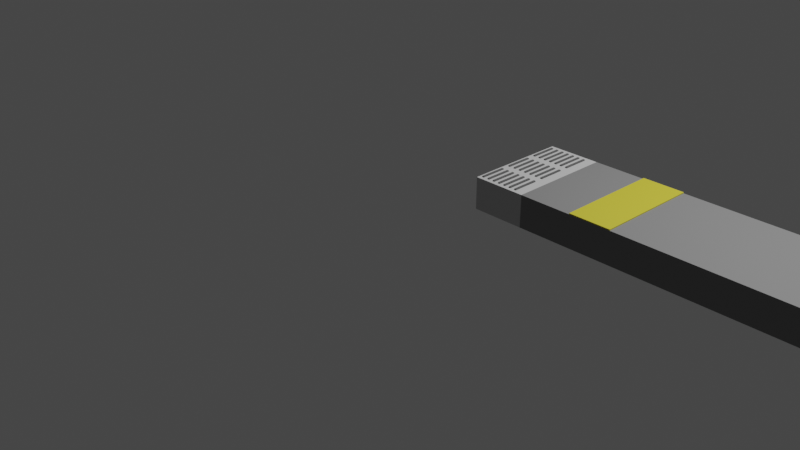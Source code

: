 # Source: S12_platform.blend  (saved by Blender 3.6.11; exported with 4.5.12 LTS)
import bpy
from mathutils import Matrix  # noqa: F401  (used for matrix-valued properties, if any)

bpy.ops.wm.read_factory_settings(use_empty=True)
scene = bpy.context.scene
scene.name = 'Scene'

# ---- collections
col_collection = bpy.data.collections.new('Collection'); scene.collection.children.link(col_collection)

# ---- materials (node trees are filled in below, after node groups)
mat_white = bpy.data.materials.new('White')
mat_white.alpha_threshold = 0.0
mat_white.use_transparent_shadow = False
mat_white.roughness = 0.5
mat_white.line_color = (0.0, 0.0, 0.0, 1.0)
mat_black = bpy.data.materials.new('black')
mat_black.alpha_threshold = 0.0
mat_black.use_transparent_shadow = False
mat_black.roughness = 0.5
mat_black.line_color = (0.0, 0.0, 0.0, 1.0)
mat_material = bpy.data.materials.new('Material')
mat_material.alpha_threshold = 0.0
mat_material.use_transparent_shadow = False
mat_material.roughness = 0.5
mat_material.line_color = (0.0, 0.0, 0.0, 1.0)
mat_yellow = bpy.data.materials.new('Yellow')
mat_yellow.alpha_threshold = 0.0
mat_yellow.use_transparent_shadow = False
mat_yellow.roughness = 0.5
mat_yellow.line_color = (0.0, 0.0, 0.0, 1.0)

# ---- material node trees
mat_white.use_nodes = True; mat_white.node_tree.nodes.clear()
_N = mat_white.node_tree.nodes; _L = mat_white.node_tree.links
n0 = _N.new('ShaderNodeOutputMaterial'); n0.name = 'Material Output'; n0.location = (300, 300)
n1 = _N.new('ShaderNodeBsdfPrincipled'); n1.name = 'Principled BSDF'; n1.location = (10, 300)
n1.distribution = 'GGX'
n1.subsurface_method = 'RANDOM_WALK_SKIN'
n1.inputs[0].default_value = (0.5277, 0.5277, 0.5277, 1.0)
n1.inputs[3].default_value = 1.45
n1.inputs[27].default_value = (0.0, 0.0, 0.0, 1.0)
n1.inputs[28].default_value = 1.0
_L.new(n1.outputs[0], n0.inputs[0])
n0.is_active_output = True
mat_black.use_nodes = True; mat_black.node_tree.nodes.clear()
_N = mat_black.node_tree.nodes; _L = mat_black.node_tree.links
n0 = _N.new('ShaderNodeOutputMaterial'); n0.name = 'Material Output'; n0.location = (300, 300)
n1 = _N.new('ShaderNodeBsdfPrincipled'); n1.name = 'Principled BSDF'; n1.location = (10, 300)
n1.distribution = 'GGX'
n1.subsurface_method = 'RANDOM_WALK_SKIN'
n1.inputs[0].default_value = (0.1, 0.1, 0.1, 1.0)
n1.inputs[3].default_value = 1.45
n1.inputs[27].default_value = (0.0, 0.0, 0.0, 1.0)
n1.inputs[28].default_value = 1.0
_L.new(n1.outputs[0], n0.inputs[0])
n0.is_active_output = True
mat_material.use_nodes = True; mat_material.node_tree.nodes.clear()
_N = mat_material.node_tree.nodes; _L = mat_material.node_tree.links
n0 = _N.new('ShaderNodeOutputMaterial'); n0.name = 'Material Output'; n0.location = (300, 300)
n1 = _N.new('ShaderNodeBsdfPrincipled'); n1.name = 'Principled BSDF'; n1.location = (10, 300)
n1.distribution = 'GGX'
n1.subsurface_method = 'RANDOM_WALK_SKIN'
n1.inputs[0].default_value = (0.2019, 0.2019, 0.2019, 1.0)
n1.inputs[3].default_value = 1.45
n1.inputs[27].default_value = (0.0, 0.0, 0.0, 1.0)
n1.inputs[28].default_value = 1.0
_L.new(n1.outputs[0], n0.inputs[0])
n0.is_active_output = True
mat_yellow.use_nodes = True; mat_yellow.node_tree.nodes.clear()
_N = mat_yellow.node_tree.nodes; _L = mat_yellow.node_tree.links
n0 = _N.new('ShaderNodeOutputMaterial'); n0.name = 'Material Output'; n0.location = (300, 300)
n1 = _N.new('ShaderNodeBsdfPrincipled'); n1.name = 'Principled BSDF'; n1.location = (10, 300)
n1.distribution = 'GGX'
n1.subsurface_method = 'RANDOM_WALK_SKIN'
n1.inputs[0].default_value = (0.5815, 0.5118, 0.03747, 1.0)
n1.inputs[3].default_value = 1.45
n1.inputs[27].default_value = (0.0, 0.0, 0.0, 1.0)
n1.inputs[28].default_value = 1.0
_L.new(n1.outputs[0], n0.inputs[0])
n0.is_active_output = True

# ---- world
world_world = bpy.data.worlds.new('World'); scene.world = world_world
world_world.use_nodes = True; world_world.node_tree.nodes.clear()
_N = world_world.node_tree.nodes; _L = world_world.node_tree.links
n0 = _N.new('ShaderNodeOutputWorld'); n0.name = 'World Output'; n0.location = (300, 300)
n1 = _N.new('ShaderNodeBackground'); n1.name = 'Background'; n1.location = (10, 300)
n1.inputs[0].default_value = (0.05088, 0.05088, 0.05088, 1.0)
_L.new(n1.outputs[0], n0.inputs[0])
n0.is_active_output = True
world_world.color = (0.05088, 0.05088, 0.05088)
world_world.use_sun_shadow = False
world_world.sun_shadow_jitter_overblur = 0.0

# ---- cameras
cam_camera = bpy.data.cameras.new('Camera')
cam_camera.clip_end = 100.0
cam_camera.ortho_scale = 7.314

# ---- lights
light_light = bpy.data.lights.new('Light', 'POINT')
light_light.transmission_factor = 0.0
light_light.energy = 1000.0
light_light.shadow_soft_size = 0.1
light_light.shadow_maximum_resolution = 0.006
light_light.use_absolute_resolution = True

# ---- meshes
me_cube_001 = bpy.data.meshes.new('Cube.001')
me_cube_001.from_pydata([(0.25, 0.5, 0.15), (0.25, 0.5, -0.15), (0.25, -0.5, 0.15), (0.25, -0.5, -0.15), (-0.25, 0.5, 0.15), (-0.25, 0.5, -0.15), (-0.25, -0.5, 0.15), (-0.25, -0.5, -0.15)], [], [(0, 4, 6, 2), (3, 2, 6, 7), (7, 6, 4, 5), (5, 1, 3, 7), (1, 0, 2, 3), (5, 4, 0, 1)])
_uv = me_cube_001.uv_layers.new(name='UVMap')
_uv.uv.foreach_set('vector', [0.625, 0.5, 0.875, 0.5, 0.875, 0.75, 0.625, 0.75, 0.375, 0.75, 0.625, 0.75, 0.625, 1.0, 0.375, 1.0, 0.375, 0.0, 0.625, 0.0, 0.625, 0.25, 0.375, 0.25, 0.125, 0.5, 0.375, 0.5, 0.375, 0.75, 0.125, 0.75, 0.375, 0.5, 0.625, 0.5, 0.625, 0.75, 0.375, 0.75, 0.375, 0.25, 0.625, 0.25, 0.625, 0.5, 0.375, 0.5])
me_cube_001.materials.append(mat_white)
me_cube_001.use_mirror_vertex_groups = False
me_cube_001.update()
me_cube_004 = bpy.data.meshes.new('Cube.004')
me_cube_004.from_pydata([(0.0, 0.125, 0.15), (0.0, 0.125, -0.15), (0.0, -0.125, 0.15), (0.0, -0.125, -0.15), (-0.02, 0.125, 0.15), (-0.02, 0.125, -0.15), (-0.02, -0.125, 0.15), (-0.02, -0.125, -0.15), (0.0, 0.458, 0.15), (0.0, 0.458, -0.15), (0.0, 0.208, 0.15), (0.0, 0.208, -0.15), (-0.02, 0.458, 0.15), (-0.02, 0.458, -0.15), (-0.02, 0.208, 0.15), (-0.02, 0.208, -0.15), (0.0, 0.791, 0.15), (0.0, 0.791, -0.15), (0.0, 0.541, 0.15), (0.0, 0.541, -0.15), (-0.02, 0.791, 0.15), (-0.02, 0.791, -0.15), (-0.02, 0.541, 0.15), (-0.02, 0.541, -0.15), (0.06, 0.125, 0.15), (0.06, 0.125, -0.15), (0.06, -0.125, 0.15), (0.06, -0.125, -0.15), (0.04, 0.125, 0.15), (0.04, 0.125, -0.15), (0.04, -0.125, 0.15), (0.04, -0.125, -0.15), (0.06, 0.458, 0.15), (0.06, 0.458, -0.15), (0.06, 0.208, 0.15), (0.06, 0.208, -0.15), (0.04, 0.458, 0.15), (0.04, 0.458, -0.15), (0.04, 0.208, 0.15), (0.04, 0.208, -0.15), (0.06, 0.791, 0.15), (0.06, 0.791, -0.15), (0.06, 0.541, 0.15), (0.06, 0.541, -0.15), (0.04, 0.791, 0.15), (0.04, 0.791, -0.15), (0.04, 0.541, 0.15), (0.04, 0.541, -0.15), (0.12, 0.125, 0.15), (0.12, 0.125, -0.15), (0.12, -0.125, 0.15), (0.12, -0.125, -0.15), (0.1, 0.125, 0.15), (0.1, 0.125, -0.15), (0.1, -0.125, 0.15), (0.1, -0.125, -0.15), (0.12, 0.458, 0.15), (0.12, 0.458, -0.15), (0.12, 0.208, 0.15), (0.12, 0.208, -0.15), (0.1, 0.458, 0.15), (0.1, 0.458, -0.15), (0.1, 0.208, 0.15), (0.1, 0.208, -0.15), (0.12, 0.791, 0.15), (0.12, 0.791, -0.15), (0.12, 0.541, 0.15), (0.12, 0.541, -0.15), (0.1, 0.791, 0.15), (0.1, 0.791, -0.15), (0.1, 0.541, 0.15), (0.1, 0.541, -0.15), (0.18, 0.125, 0.15), (0.18, 0.125, -0.15), (0.18, -0.125, 0.15), (0.18, -0.125, -0.15), (0.16, 0.125, 0.15), (0.16, 0.125, -0.15), (0.16, -0.125, 0.15), (0.16, -0.125, -0.15), (0.18, 0.458, 0.15), (0.18, 0.458, -0.15), (0.18, 0.208, 0.15), (0.18, 0.208, -0.15), (0.16, 0.458, 0.15), (0.16, 0.458, -0.15), (0.16, 0.208, 0.15), (0.16, 0.208, -0.15), (0.18, 0.791, 0.15), (0.18, 0.791, -0.15), (0.18, 0.541, 0.15), (0.18, 0.541, -0.15), (0.16, 0.791, 0.15), (0.16, 0.791, -0.15), (0.16, 0.541, 0.15), (0.16, 0.541, -0.15), (0.24, 0.125, 0.15), (0.24, 0.125, -0.15), (0.24, -0.125, 0.15), (0.24, -0.125, -0.15), (0.22, 0.125, 0.15), (0.22, 0.125, -0.15), (0.22, -0.125, 0.15), (0.22, -0.125, -0.15), (0.24, 0.458, 0.15), (0.24, 0.458, -0.15), (0.24, 0.208, 0.15), (0.24, 0.208, -0.15), (0.22, 0.458, 0.15), (0.22, 0.458, -0.15), (0.22, 0.208, 0.15), (0.22, 0.208, -0.15), (0.24, 0.791, 0.15), (0.24, 0.791, -0.15), (0.24, 0.541, 0.15), (0.24, 0.541, -0.15), (0.22, 0.791, 0.15), (0.22, 0.791, -0.15), (0.22, 0.541, 0.15), (0.22, 0.541, -0.15), (0.3, 0.125, 0.15), (0.3, 0.125, -0.15), (0.3, -0.125, 0.15), (0.3, -0.125, -0.15), (0.28, 0.125, 0.15), (0.28, 0.125, -0.15), (0.28, -0.125, 0.15), (0.28, -0.125, -0.15), (0.3, 0.458, 0.15), (0.3, 0.458, -0.15), (0.3, 0.208, 0.15), (0.3, 0.208, -0.15), (0.28, 0.458, 0.15), (0.28, 0.458, -0.15), (0.28, 0.208, 0.15), (0.28, 0.208, -0.15), (0.3, 0.791, 0.15), (0.3, 0.791, -0.15), (0.3, 0.541, 0.15), (0.3, 0.541, -0.15), (0.28, 0.791, 0.15), (0.28, 0.791, -0.15), (0.28, 0.541, 0.15), (0.28, 0.541, -0.15), (0.36, 0.125, 0.15), (0.36, 0.125, -0.15), (0.36, -0.125, 0.15), (0.36, -0.125, -0.15), (0.34, 0.125, 0.15), (0.34, 0.125, -0.15), (0.34, -0.125, 0.15), (0.34, -0.125, -0.15), (0.36, 0.458, 0.15), (0.36, 0.458, -0.15), (0.36, 0.208, 0.15), (0.36, 0.208, -0.15), (0.34, 0.458, 0.15), (0.34, 0.458, -0.15), (0.34, 0.208, 0.15), (0.34, 0.208, -0.15), (0.36, 0.791, 0.15), (0.36, 0.791, -0.15), (0.36, 0.541, 0.15), (0.36, 0.541, -0.15), (0.34, 0.791, 0.15), (0.34, 0.791, -0.15), (0.34, 0.541, 0.15), (0.34, 0.541, -0.15)], [], [(0, 4, 6, 2), (3, 2, 6, 7), (7, 6, 4, 5), (5, 1, 3, 7), (1, 0, 2, 3), (5, 4, 0, 1), (8, 12, 14, 10), (11, 10, 14, 15), (15, 14, 12, 13), (13, 9, 11, 15), (9, 8, 10, 11), (13, 12, 8, 9), (16, 20, 22, 18), (19, 18, 22, 23), (23, 22, 20, 21), (21, 17, 19, 23), (17, 16, 18, 19), (21, 20, 16, 17), (24, 28, 30, 26), (27, 26, 30, 31), (31, 30, 28, 29), (29, 25, 27, 31), (25, 24, 26, 27), (29, 28, 24, 25), (32, 36, 38, 34), (35, 34, 38, 39), (39, 38, 36, 37), (37, 33, 35, 39), (33, 32, 34, 35), (37, 36, 32, 33), (40, 44, 46, 42), (43, 42, 46, 47), (47, 46, 44, 45), (45, 41, 43, 47), (41, 40, 42, 43), (45, 44, 40, 41), (48, 52, 54, 50), (51, 50, 54, 55), (55, 54, 52, 53), (53, 49, 51, 55), (49, 48, 50, 51), (53, 52, 48, 49), (56, 60, 62, 58), (59, 58, 62, 63), (63, 62, 60, 61), (61, 57, 59, 63), (57, 56, 58, 59), (61, 60, 56, 57), (64, 68, 70, 66), (67, 66, 70, 71), (71, 70, 68, 69), (69, 65, 67, 71), (65, 64, 66, 67), (69, 68, 64, 65), (72, 76, 78, 74), (75, 74, 78, 79), (79, 78, 76, 77), (77, 73, 75, 79), (73, 72, 74, 75), (77, 76, 72, 73), (80, 84, 86, 82), (83, 82, 86, 87), (87, 86, 84, 85), (85, 81, 83, 87), (81, 80, 82, 83), (85, 84, 80, 81), (88, 92, 94, 90), (91, 90, 94, 95), (95, 94, 92, 93), (93, 89, 91, 95), (89, 88, 90, 91), (93, 92, 88, 89), (96, 100, 102, 98), (99, 98, 102, 103), (103, 102, 100, 101), (101, 97, 99, 103), (97, 96, 98, 99), (101, 100, 96, 97), (104, 108, 110, 106), (107, 106, 110, 111), (111, 110, 108, 109), (109, 105, 107, 111), (105, 104, 106, 107), (109, 108, 104, 105), (112, 116, 118, 114), (115, 114, 118, 119), (119, 118, 116, 117), (117, 113, 115, 119), (113, 112, 114, 115), (117, 116, 112, 113), (120, 124, 126, 122), (123, 122, 126, 127), (127, 126, 124, 125), (125, 121, 123, 127), (121, 120, 122, 123), (125, 124, 120, 121), (128, 132, 134, 130), (131, 130, 134, 135), (135, 134, 132, 133), (133, 129, 131, 135), (129, 128, 130, 131), (133, 132, 128, 129), (136, 140, 142, 138), (139, 138, 142, 143), (143, 142, 140, 141), (141, 137, 139, 143), (137, 136, 138, 139), (141, 140, 136, 137), (144, 148, 150, 146), (147, 146, 150, 151), (151, 150, 148, 149), (149, 145, 147, 151), (145, 144, 146, 147), (149, 148, 144, 145), (152, 156, 158, 154), (155, 154, 158, 159), (159, 158, 156, 157), (157, 153, 155, 159), (153, 152, 154, 155), (157, 156, 152, 153), (160, 164, 166, 162), (163, 162, 166, 167), (167, 166, 164, 165), (165, 161, 163, 167), (161, 160, 162, 163), (165, 164, 160, 161)])
_uv = me_cube_004.uv_layers.new(name='UVMap')
_uv.uv.foreach_set('vector', [0.625, 0.5, 0.875, 0.5, 0.875, 0.75, 0.625, 0.75, 0.375, 0.75, 0.625, 0.75, 0.625, 1.0, 0.375, 1.0, 0.375, 0.0, 0.625, 0.0, 0.625, 0.25, 0.375, 0.25, 0.125, 0.5, 0.375, 0.5, 0.375, 0.75, 0.125, 0.75, 0.375, 0.5, 0.625, 0.5, 0.625, 0.75, 0.375, 0.75, 0.375, 0.25, 0.625, 0.25, 0.625, 0.5, 0.375, 0.5, 0.625, 0.5, 0.875, 0.5, 0.875, 0.75, 0.625, 0.75, 0.375, 0.75, 0.625, 0.75, 0.625, 1.0, 0.375, 1.0, 0.375, 0.0, 0.625, 0.0, 0.625, 0.25, 0.375, 0.25, 0.125, 0.5, 0.375, 0.5, 0.375, 0.75, 0.125, 0.75, 0.375, 0.5, 0.625, 0.5, 0.625, 0.75, 0.375, 0.75, 0.375, 0.25, 0.625, 0.25, 0.625, 0.5, 0.375, 0.5, 0.625, 0.5, 0.875, 0.5, 0.875, 0.75, 0.625, 0.75, 0.375, 0.75, 0.625, 0.75, 0.625, 1.0, 0.375, 1.0, 0.375, 0.0, 0.625, 0.0, 0.625, 0.25, 0.375, 0.25, 0.125, 0.5, 0.375, 0.5, 0.375, 0.75, 0.125, 0.75, 0.375, 0.5, 0.625, 0.5, 0.625, 0.75, 0.375, 0.75, 0.375, 0.25, 0.625, 0.25, 0.625, 0.5, 0.375, 0.5, 0.625, 0.5, 0.875, 0.5, 0.875, 0.75, 0.625, 0.75, 0.375, 0.75, 0.625, 0.75, 0.625, 1.0, 0.375, 1.0, 0.375, 0.0, 0.625, 0.0, 0.625, 0.25, 0.375, 0.25, 0.125, 0.5, 0.375, 0.5, 0.375, 0.75, 0.125, 0.75, 0.375, 0.5, 0.625, 0.5, 0.625, 0.75, 0.375, 0.75, 0.375, 0.25, 0.625, 0.25, 0.625, 0.5, 0.375, 0.5, 0.625, 0.5, 0.875, 0.5, 0.875, 0.75, 0.625, 0.75, 0.375, 0.75, 0.625, 0.75, 0.625, 1.0, 0.375, 1.0, 0.375, 0.0, 0.625, 0.0, 0.625, 0.25, 0.375, 0.25, 0.125, 0.5, 0.375, 0.5, 0.375, 0.75, 0.125, 0.75, 0.375, 0.5, 0.625, 0.5, 0.625, 0.75, 0.375, 0.75, 0.375, 0.25, 0.625, 0.25, 0.625, 0.5, 0.375, 0.5, 0.625, 0.5, 0.875, 0.5, 0.875, 0.75, 0.625, 0.75, 0.375, 0.75, 0.625, 0.75, 0.625, 1.0, 0.375, 1.0, 0.375, 0.0, 0.625, 0.0, 0.625, 0.25, 0.375, 0.25, 0.125, 0.5, 0.375, 0.5, 0.375, 0.75, 0.125, 0.75, 0.375, 0.5, 0.625, 0.5, 0.625, 0.75, 0.375, 0.75, 0.375, 0.25, 0.625, 0.25, 0.625, 0.5, 0.375, 0.5, 0.625, 0.5, 0.875, 0.5, 0.875, 0.75, 0.625, 0.75, 0.375, 0.75, 0.625, 0.75, 0.625, 1.0, 0.375, 1.0, 0.375, 0.0, 0.625, 0.0, 0.625, 0.25, 0.375, 0.25, 0.125, 0.5, 0.375, 0.5, 0.375, 0.75, 0.125, 0.75, 0.375, 0.5, 0.625, 0.5, 0.625, 0.75, 0.375, 0.75, 0.375, 0.25, 0.625, 0.25, 0.625, 0.5, 0.375, 0.5, 0.625, 0.5, 0.875, 0.5, 0.875, 0.75, 0.625, 0.75, 0.375, 0.75, 0.625, 0.75, 0.625, 1.0, 0.375, 1.0, 0.375, 0.0, 0.625, 0.0, 0.625, 0.25, 0.375, 0.25, 0.125, 0.5, 0.375, 0.5, 0.375, 0.75, 0.125, 0.75, 0.375, 0.5, 0.625, 0.5, 0.625, 0.75, 0.375, 0.75, 0.375, 0.25, 0.625, 0.25, 0.625, 0.5, 0.375, 0.5, 0.625, 0.5, 0.875, 0.5, 0.875, 0.75, 0.625, 0.75, 0.375, 0.75, 0.625, 0.75, 0.625, 1.0, 0.375, 1.0, 0.375, 0.0, 0.625, 0.0, 0.625, 0.25, 0.375, 0.25, 0.125, 0.5, 0.375, 0.5, 0.375, 0.75, 0.125, 0.75, 0.375, 0.5, 0.625, 0.5, 0.625, 0.75, 0.375, 0.75, 0.375, 0.25, 0.625, 0.25, 0.625, 0.5, 0.375, 0.5, 0.625, 0.5, 0.875, 0.5, 0.875, 0.75, 0.625, 0.75, 0.375, 0.75, 0.625, 0.75, 0.625, 1.0, 0.375, 1.0, 0.375, 0.0, 0.625, 0.0, 0.625, 0.25, 0.375, 0.25, 0.125, 0.5, 0.375, 0.5, 0.375, 0.75, 0.125, 0.75, 0.375, 0.5, 0.625, 0.5, 0.625, 0.75, 0.375, 0.75, 0.375, 0.25, 0.625, 0.25, 0.625, 0.5, 0.375, 0.5, 0.625, 0.5, 0.875, 0.5, 0.875, 0.75, 0.625, 0.75, 0.375, 0.75, 0.625, 0.75, 0.625, 1.0, 0.375, 1.0, 0.375, 0.0, 0.625, 0.0, 0.625, 0.25, 0.375, 0.25, 0.125, 0.5, 0.375, 0.5, 0.375, 0.75, 0.125, 0.75, 0.375, 0.5, 0.625, 0.5, 0.625, 0.75, 0.375, 0.75, 0.375, 0.25, 0.625, 0.25, 0.625, 0.5, 0.375, 0.5, 0.625, 0.5, 0.875, 0.5, 0.875, 0.75, 0.625, 0.75, 0.375, 0.75, 0.625, 0.75, 0.625, 1.0, 0.375, 1.0, 0.375, 0.0, 0.625, 0.0, 0.625, 0.25, 0.375, 0.25, 0.125, 0.5, 0.375, 0.5, 0.375, 0.75, 0.125, 0.75, 0.375, 0.5, 0.625, 0.5, 0.625, 0.75, 0.375, 0.75, 0.375, 0.25, 0.625, 0.25, 0.625, 0.5, 0.375, 0.5, 0.625, 0.5, 0.875, 0.5, 0.875, 0.75, 0.625, 0.75, 0.375, 0.75, 0.625, 0.75, 0.625, 1.0, 0.375, 1.0, 0.375, 0.0, 0.625, 0.0, 0.625, 0.25, 0.375, 0.25, 0.125, 0.5, 0.375, 0.5, 0.375, 0.75, 0.125, 0.75, 0.375, 0.5, 0.625, 0.5, 0.625, 0.75, 0.375, 0.75, 0.375, 0.25, 0.625, 0.25, 0.625, 0.5, 0.375, 0.5, 0.625, 0.5, 0.875, 0.5, 0.875, 0.75, 0.625, 0.75, 0.375, 0.75, 0.625, 0.75, 0.625, 1.0, 0.375, 1.0, 0.375, 0.0, 0.625, 0.0, 0.625, 0.25, 0.375, 0.25, 0.125, 0.5, 0.375, 0.5, 0.375, 0.75, 0.125, 0.75, 0.375, 0.5, 0.625, 0.5, 0.625, 0.75, 0.375, 0.75, 0.375, 0.25, 0.625, 0.25, 0.625, 0.5, 0.375, 0.5, 0.625, 0.5, 0.875, 0.5, 0.875, 0.75, 0.625, 0.75, 0.375, 0.75, 0.625, 0.75, 0.625, 1.0, 0.375, 1.0, 0.375, 0.0, 0.625, 0.0, 0.625, 0.25, 0.375, 0.25, 0.125, 0.5, 0.375, 0.5, 0.375, 0.75, 0.125, 0.75, 0.375, 0.5, 0.625, 0.5, 0.625, 0.75, 0.375, 0.75, 0.375, 0.25, 0.625, 0.25, 0.625, 0.5, 0.375, 0.5, 0.625, 0.5, 0.875, 0.5, 0.875, 0.75, 0.625, 0.75, 0.375, 0.75, 0.625, 0.75, 0.625, 1.0, 0.375, 1.0, 0.375, 0.0, 0.625, 0.0, 0.625, 0.25, 0.375, 0.25, 0.125, 0.5, 0.375, 0.5, 0.375, 0.75, 0.125, 0.75, 0.375, 0.5, 0.625, 0.5, 0.625, 0.75, 0.375, 0.75, 0.375, 0.25, 0.625, 0.25, 0.625, 0.5, 0.375, 0.5, 0.625, 0.5, 0.875, 0.5, 0.875, 0.75, 0.625, 0.75, 0.375, 0.75, 0.625, 0.75, 0.625, 1.0, 0.375, 1.0, 0.375, 0.0, 0.625, 0.0, 0.625, 0.25, 0.375, 0.25, 0.125, 0.5, 0.375, 0.5, 0.375, 0.75, 0.125, 0.75, 0.375, 0.5, 0.625, 0.5, 0.625, 0.75, 0.375, 0.75, 0.375, 0.25, 0.625, 0.25, 0.625, 0.5, 0.375, 0.5, 0.625, 0.5, 0.875, 0.5, 0.875, 0.75, 0.625, 0.75, 0.375, 0.75, 0.625, 0.75, 0.625, 1.0, 0.375, 1.0, 0.375, 0.0, 0.625, 0.0, 0.625, 0.25, 0.375, 0.25, 0.125, 0.5, 0.375, 0.5, 0.375, 0.75, 0.125, 0.75, 0.375, 0.5, 0.625, 0.5, 0.625, 0.75, 0.375, 0.75, 0.375, 0.25, 0.625, 0.25, 0.625, 0.5, 0.375, 0.5, 0.625, 0.5, 0.875, 0.5, 0.875, 0.75, 0.625, 0.75, 0.375, 0.75, 0.625, 0.75, 0.625, 1.0, 0.375, 1.0, 0.375, 0.0, 0.625, 0.0, 0.625, 0.25, 0.375, 0.25, 0.125, 0.5, 0.375, 0.5, 0.375, 0.75, 0.125, 0.75, 0.375, 0.5, 0.625, 0.5, 0.625, 0.75, 0.375, 0.75, 0.375, 0.25, 0.625, 0.25, 0.625, 0.5, 0.375, 0.5, 0.625, 0.5, 0.875, 0.5, 0.875, 0.75, 0.625, 0.75, 0.375, 0.75, 0.625, 0.75, 0.625, 1.0, 0.375, 1.0, 0.375, 0.0, 0.625, 0.0, 0.625, 0.25, 0.375, 0.25, 0.125, 0.5, 0.375, 0.5, 0.375, 0.75, 0.125, 0.75, 0.375, 0.5, 0.625, 0.5, 0.625, 0.75, 0.375, 0.75, 0.375, 0.25, 0.625, 0.25, 0.625, 0.5, 0.375, 0.5, 0.625, 0.5, 0.875, 0.5, 0.875, 0.75, 0.625, 0.75, 0.375, 0.75, 0.625, 0.75, 0.625, 1.0, 0.375, 1.0, 0.375, 0.0, 0.625, 0.0, 0.625, 0.25, 0.375, 0.25, 0.125, 0.5, 0.375, 0.5, 0.375, 0.75, 0.125, 0.75, 0.375, 0.5, 0.625, 0.5, 0.625, 0.75, 0.375, 0.75, 0.375, 0.25, 0.625, 0.25, 0.625, 0.5, 0.375, 0.5])
me_cube_004.materials.append(mat_black)
me_cube_004.use_mirror_vertex_groups = False
me_cube_004.update()
me_cube_005 = bpy.data.meshes.new('Cube.005')
me_cube_005.from_pydata([(5.25, 0.5, 0.15), (5.25, 0.5, -0.15), (5.25, -0.5, 0.15), (5.25, -0.5, -0.15), (-0.25, 0.5, 0.15), (-0.25, 0.5, -0.15), (-0.25, -0.5, 0.15), (-0.25, -0.5, -0.15)], [], [(0, 4, 6, 2), (3, 2, 6, 7), (7, 6, 4, 5), (5, 1, 3, 7), (1, 0, 2, 3), (5, 4, 0, 1)])
_uv = me_cube_005.uv_layers.new(name='UVMap')
_uv.uv.foreach_set('vector', [0.625, 0.5, 0.875, 0.5, 0.875, 0.75, 0.625, 0.75, 0.375, 0.75, 0.625, 0.75, 0.625, 1.0, 0.375, 1.0, 0.375, 0.0, 0.625, 0.0, 0.625, 0.25, 0.375, 0.25, 0.125, 0.5, 0.375, 0.5, 0.375, 0.75, 0.125, 0.75, 0.375, 0.5, 0.625, 0.5, 0.625, 0.75, 0.375, 0.75, 0.375, 0.25, 0.625, 0.25, 0.625, 0.5, 0.375, 0.5])
me_cube_005.materials.append(mat_material)
me_cube_005.use_mirror_vertex_groups = False
me_cube_005.update()
me_cube_006 = bpy.data.meshes.new('Cube.006')
me_cube_006.from_pydata([(0.25, 0.5, 0.15), (0.25, 0.5, 0.14), (0.25, -0.5, 0.15), (0.25, -0.5, 0.14), (-0.25, 0.5, 0.15), (-0.25, 0.5, 0.14), (-0.25, -0.5, 0.15), (-0.25, -0.5, 0.14)], [], [(0, 4, 6, 2), (3, 2, 6, 7), (7, 6, 4, 5), (5, 1, 3, 7), (1, 0, 2, 3), (5, 4, 0, 1)])
_uv = me_cube_006.uv_layers.new(name='UVMap')
_uv.uv.foreach_set('vector', [0.625, 0.5, 0.875, 0.5, 0.875, 0.75, 0.625, 0.75, 0.375, 0.75, 0.625, 0.75, 0.625, 1.0, 0.375, 1.0, 0.375, 0.0, 0.625, 0.0, 0.625, 0.25, 0.375, 0.25, 0.125, 0.5, 0.375, 0.5, 0.375, 0.75, 0.125, 0.75, 0.375, 0.5, 0.625, 0.5, 0.625, 0.75, 0.375, 0.75, 0.375, 0.25, 0.625, 0.25, 0.625, 0.5, 0.375, 0.5])
me_cube_006.materials.append(mat_yellow)
me_cube_006.use_mirror_vertex_groups = False
me_cube_006.update()

# ---- objects
ob_light = bpy.data.objects.new('Light', light_light)
ob_camera = bpy.data.objects.new('Camera', cam_camera)
ob_cube_001 = bpy.data.objects.new('Cube.001', me_cube_001)
ob_cube_003 = bpy.data.objects.new('Cube.003', me_cube_004)
ob_cube_004 = bpy.data.objects.new('Cube.004', me_cube_005)
ob_cube_002 = bpy.data.objects.new('Cube.002', me_cube_006)

# ---- transforms, parenting, visibility, modifiers, constraints
ob_light.location = (4.076, 1.005, 5.904)
ob_light.rotation_euler = (0.6503, 0.05522, 1.866)
ob_light.lock_rotations_4d = False
ob_light.empty_display_type = 'ARROWS'
ob_light.color = (0.0, 0.0, 0.0, 0.0)
ob_light.lineart.crease_threshold = 0.0
ob_camera.location = (7.359, -6.926, 4.958)
ob_camera.rotation_euler = (1.109, 0.0, 0.8149)
ob_camera.lock_rotations_4d = False
ob_camera.empty_display_type = 'ARROWS'
ob_camera.color = (0.0, 0.0, 0.0, 0.0)
ob_camera.display_type = 'WIRE'
ob_camera.lineart.crease_threshold = 0.0
ob_cube_001.location = (1.75, 0.0, 0.95)
ob_cube_001.lock_rotations_4d = False
ob_cube_001.empty_display_type = 'ARROWS'
ob_cube_001.lineart.crease_threshold = 0.0
ob_cube_003.location = (1.55, -0.34, 0.96)
ob_cube_003.lock_rotations_4d = False
ob_cube_003.empty_display_type = 'ARROWS'
ob_cube_003.lineart.crease_threshold = 0.0
ob_cube_004.location = (2.25, 0.0, 0.95)
ob_cube_004.lock_rotations_4d = False
ob_cube_004.empty_display_type = 'ARROWS'
ob_cube_004.lineart.crease_threshold = 0.0
ob_cube_002.location = (2.7, 0.0, 0.96)
ob_cube_002.scale = (0.8, 1.0, 1.0)
ob_cube_002.lock_rotations_4d = False
ob_cube_002.empty_display_type = 'ARROWS'
ob_cube_002.lineart.crease_threshold = 0.0

# ---- collection membership
col_collection.objects.link(ob_light)
col_collection.objects.link(ob_camera)
col_collection.objects.link(ob_cube_001)
col_collection.objects.link(ob_cube_003)
col_collection.objects.link(ob_cube_004)
col_collection.objects.link(ob_cube_002)

# ---- scene / render settings (as saved in the file)
scene.camera = ob_camera
scene.frame_start = 1; scene.frame_end = 250; scene.frame_set(1)
scene.render.engine = 'BLENDER_EEVEE_NEXT'
scene.cycles.sampling_pattern = 'TABULATED_SOBOL'
scene.view_settings.view_transform = 'Filmic'
bpy.context.view_layer.update()
